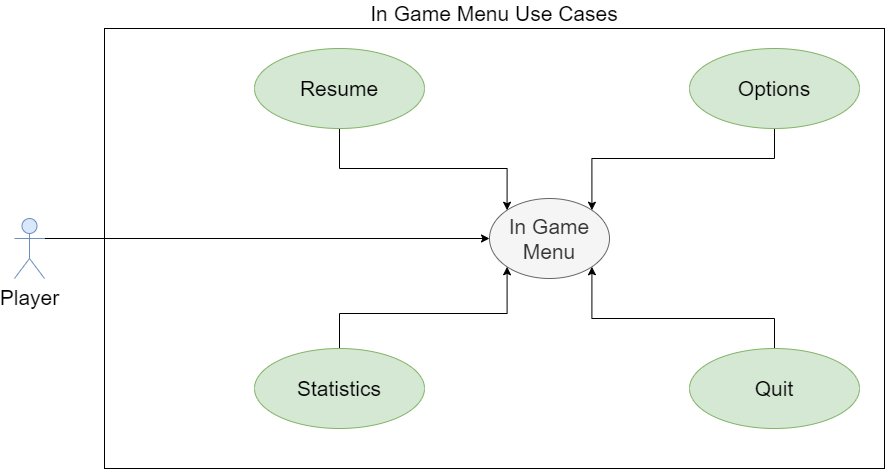

The diagram above was exported from draw.io. Its source (the exported page's mxGraphModel, read from the mxfile embedded in the PNG):
<mxGraphModel dx="1422" dy="713" grid="1" gridSize="10" guides="1" tooltips="1" connect="1" arrows="1" fold="1" page="1" pageScale="1" pageWidth="850" pageHeight="1100" math="0" shadow="0">
  <root>
    <mxCell id="0" />
    <mxCell id="1" parent="0" />
    <mxCell id="v_QrsMh10wvFZ7hn5J_0-1" value="In Game Menu Use Cases" style="rounded=0;whiteSpace=wrap;html=1;labelPosition=center;verticalLabelPosition=top;align=center;verticalAlign=bottom;fontSize=21;" parent="1" vertex="1">
      <mxGeometry x="140" y="200" width="780" height="440" as="geometry" />
    </mxCell>
    <mxCell id="v_QrsMh10wvFZ7hn5J_0-5" style="edgeStyle=orthogonalEdgeStyle;rounded=0;orthogonalLoop=1;jettySize=auto;html=1;exitX=1;exitY=0.3333333333333333;exitDx=0;exitDy=0;exitPerimeter=0;entryX=0;entryY=0.5;entryDx=0;entryDy=0;fontSize=21;" parent="1" source="v_QrsMh10wvFZ7hn5J_0-2" target="v_QrsMh10wvFZ7hn5J_0-4" edge="1">
      <mxGeometry relative="1" as="geometry" />
    </mxCell>
    <mxCell id="v_QrsMh10wvFZ7hn5J_0-2" value="Player" style="shape=umlActor;verticalLabelPosition=bottom;verticalAlign=top;html=1;fontSize=21;fillColor=#dae8fc;strokeColor=#6c8ebf;" parent="1" vertex="1">
      <mxGeometry x="50" y="390" width="30" height="60" as="geometry" />
    </mxCell>
    <mxCell id="v_QrsMh10wvFZ7hn5J_0-4" value="In Game Menu" style="ellipse;whiteSpace=wrap;html=1;fontSize=21;fillColor=#f5f5f5;strokeColor=#666666;fontColor=#333333;" parent="1" vertex="1">
      <mxGeometry x="525" y="370" width="120" height="80" as="geometry" />
    </mxCell>
    <mxCell id="v_QrsMh10wvFZ7hn5J_0-16" style="edgeStyle=orthogonalEdgeStyle;rounded=0;orthogonalLoop=1;jettySize=auto;html=1;exitX=0.5;exitY=0;exitDx=0;exitDy=0;entryX=1;entryY=1;entryDx=0;entryDy=0;fontSize=21;" parent="1" source="v_QrsMh10wvFZ7hn5J_0-8" target="v_QrsMh10wvFZ7hn5J_0-4" edge="1">
      <mxGeometry relative="1" as="geometry">
        <Array as="points">
          <mxPoint x="810" y="490" />
          <mxPoint x="627" y="490" />
        </Array>
      </mxGeometry>
    </mxCell>
    <mxCell id="v_QrsMh10wvFZ7hn5J_0-8" value="Quit" style="ellipse;whiteSpace=wrap;html=1;fontSize=21;fillColor=#d5e8d4;strokeColor=#82b366;" parent="1" vertex="1">
      <mxGeometry x="725" y="520" width="170" height="80" as="geometry" />
    </mxCell>
    <mxCell id="v_QrsMh10wvFZ7hn5J_0-14" style="edgeStyle=orthogonalEdgeStyle;rounded=0;orthogonalLoop=1;jettySize=auto;html=1;exitX=0.5;exitY=1;exitDx=0;exitDy=0;entryX=1;entryY=0;entryDx=0;entryDy=0;fontSize=21;" parent="1" source="v_QrsMh10wvFZ7hn5J_0-9" target="v_QrsMh10wvFZ7hn5J_0-4" edge="1">
      <mxGeometry relative="1" as="geometry">
        <Array as="points">
          <mxPoint x="810" y="330" />
          <mxPoint x="627" y="330" />
        </Array>
      </mxGeometry>
    </mxCell>
    <mxCell id="v_QrsMh10wvFZ7hn5J_0-9" value="Options" style="ellipse;whiteSpace=wrap;html=1;fontSize=21;fillColor=#d5e8d4;strokeColor=#82b366;" parent="1" vertex="1">
      <mxGeometry x="725" y="220" width="170" height="80" as="geometry" />
    </mxCell>
    <mxCell id="v_QrsMh10wvFZ7hn5J_0-18" style="edgeStyle=orthogonalEdgeStyle;rounded=0;orthogonalLoop=1;jettySize=auto;html=1;exitX=0.5;exitY=1;exitDx=0;exitDy=0;entryX=0;entryY=0;entryDx=0;entryDy=0;fontSize=21;" parent="1" source="v_QrsMh10wvFZ7hn5J_0-17" target="v_QrsMh10wvFZ7hn5J_0-4" edge="1">
      <mxGeometry relative="1" as="geometry">
        <Array as="points">
          <mxPoint x="375" y="340" />
          <mxPoint x="543" y="340" />
        </Array>
      </mxGeometry>
    </mxCell>
    <mxCell id="v_QrsMh10wvFZ7hn5J_0-17" value="Resume" style="ellipse;whiteSpace=wrap;html=1;fontSize=21;fillColor=#d5e8d4;strokeColor=#82b366;" parent="1" vertex="1">
      <mxGeometry x="290" y="220" width="170" height="80" as="geometry" />
    </mxCell>
    <mxCell id="v_QrsMh10wvFZ7hn5J_0-20" style="edgeStyle=orthogonalEdgeStyle;rounded=0;orthogonalLoop=1;jettySize=auto;html=1;exitX=0.5;exitY=0;exitDx=0;exitDy=0;entryX=0;entryY=1;entryDx=0;entryDy=0;fontSize=21;" parent="1" source="v_QrsMh10wvFZ7hn5J_0-19" target="v_QrsMh10wvFZ7hn5J_0-4" edge="1">
      <mxGeometry relative="1" as="geometry" />
    </mxCell>
    <mxCell id="v_QrsMh10wvFZ7hn5J_0-19" value="Statistics" style="ellipse;whiteSpace=wrap;html=1;fontSize=21;fillColor=#d5e8d4;strokeColor=#82b366;" parent="1" vertex="1">
      <mxGeometry x="290" y="520" width="170" height="80" as="geometry" />
    </mxCell>
  </root>
</mxGraphModel>